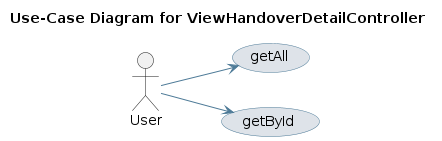

The diagram above was rendered by PlantUML. Its source (embedded in the PNG):
@startuml
skinparam usecase {
 BackgroundColor #DEE3E9 
 BorderColor #4D7A97 
 ArrowColor #4D7A97 
}
left to right direction
title Use-Case Diagram for ViewHandoverDetailController

actor User
usecase "getAll" as UC_getAll
User --> UC_getAll
usecase "getById" as UC_getById
User --> UC_getById
@enduml